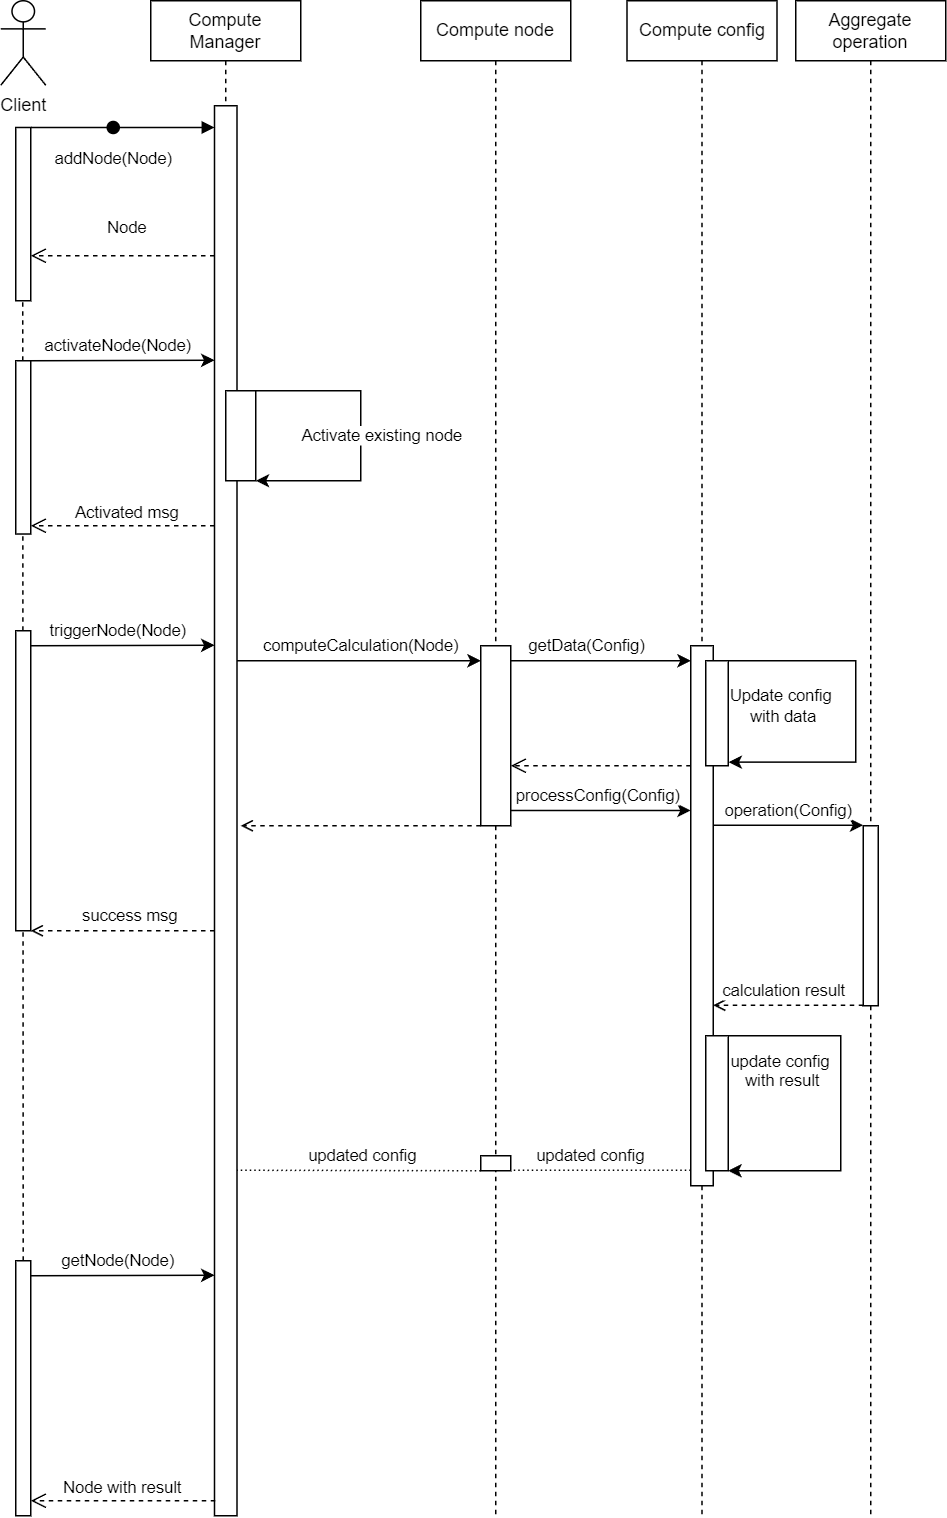

The diagram above was exported from draw.io. Its source (the exported page's mxGraphModel, read from the mxfile embedded in the PNG):
<mxGraphModel dx="1195" dy="697" grid="1" gridSize="10" guides="1" tooltips="1" connect="1" arrows="1" fold="1" page="1" pageScale="1" pageWidth="850" pageHeight="1100" math="0" shadow="0">
  <root>
    <mxCell id="0" />
    <mxCell id="1" parent="0" />
    <mxCell id="aM9ryv3xv72pqoxQDRHE-1" value="Compute Manager" style="shape=umlLifeline;perimeter=lifelinePerimeter;whiteSpace=wrap;html=1;container=0;dropTarget=0;collapsible=0;recursiveResize=0;outlineConnect=0;portConstraint=eastwest;newEdgeStyle={&quot;edgeStyle&quot;:&quot;elbowEdgeStyle&quot;,&quot;elbow&quot;:&quot;vertical&quot;,&quot;curved&quot;:0,&quot;rounded&quot;:0};" parent="1" vertex="1">
      <mxGeometry x="130" y="30" width="100" height="1010" as="geometry" />
    </mxCell>
    <mxCell id="aM9ryv3xv72pqoxQDRHE-5" value="Compute node" style="shape=umlLifeline;perimeter=lifelinePerimeter;whiteSpace=wrap;html=1;container=0;dropTarget=0;collapsible=0;recursiveResize=0;outlineConnect=0;portConstraint=eastwest;newEdgeStyle={&quot;edgeStyle&quot;:&quot;elbowEdgeStyle&quot;,&quot;elbow&quot;:&quot;vertical&quot;,&quot;curved&quot;:0,&quot;rounded&quot;:0};" parent="1" vertex="1">
      <mxGeometry x="310" y="30" width="100" height="1010" as="geometry" />
    </mxCell>
    <mxCell id="a9kYqn3TQxDOehw-dscq-5" value="" style="group" parent="1" vertex="1" connectable="0">
      <mxGeometry x="30" y="30" width="630" height="1010" as="geometry" />
    </mxCell>
    <mxCell id="aM9ryv3xv72pqoxQDRHE-2" value="" style="html=1;points=[];perimeter=orthogonalPerimeter;outlineConnect=0;targetShapes=umlLifeline;portConstraint=eastwest;newEdgeStyle={&quot;edgeStyle&quot;:&quot;elbowEdgeStyle&quot;,&quot;elbow&quot;:&quot;vertical&quot;,&quot;curved&quot;:0,&quot;rounded&quot;:0};" parent="a9kYqn3TQxDOehw-dscq-5" vertex="1">
      <mxGeometry x="142.5" y="70" width="15" height="940" as="geometry" />
    </mxCell>
    <mxCell id="a9kYqn3TQxDOehw-dscq-1" value="Client" style="shape=umlActor;verticalLabelPosition=bottom;verticalAlign=top;html=1;outlineConnect=0;" parent="a9kYqn3TQxDOehw-dscq-5" vertex="1">
      <mxGeometry width="30" height="56.3265306122449" as="geometry" />
    </mxCell>
    <mxCell id="a9kYqn3TQxDOehw-dscq-3" value="" style="html=1;points=[];perimeter=orthogonalPerimeter;outlineConnect=0;targetShapes=umlLifeline;portConstraint=eastwest;newEdgeStyle={&quot;edgeStyle&quot;:&quot;elbowEdgeStyle&quot;,&quot;elbow&quot;:&quot;vertical&quot;,&quot;curved&quot;:0,&quot;rounded&quot;:0};" parent="a9kYqn3TQxDOehw-dscq-5" vertex="1">
      <mxGeometry x="10" y="84.49" width="10" height="115.51" as="geometry" />
    </mxCell>
    <mxCell id="a9kYqn3TQxDOehw-dscq-14" value="" style="endArrow=none;dashed=1;html=1;rounded=0;" parent="a9kYqn3TQxDOehw-dscq-5" edge="1">
      <mxGeometry width="50" height="50" relative="1" as="geometry">
        <mxPoint x="15" y="900" as="sourcePoint" />
        <mxPoint x="14.66" y="200" as="targetPoint" />
      </mxGeometry>
    </mxCell>
    <mxCell id="aM9ryv3xv72pqoxQDRHE-6" value="" style="html=1;points=[];perimeter=orthogonalPerimeter;outlineConnect=0;targetShapes=umlLifeline;portConstraint=eastwest;newEdgeStyle={&quot;edgeStyle&quot;:&quot;elbowEdgeStyle&quot;,&quot;elbow&quot;:&quot;vertical&quot;,&quot;curved&quot;:0,&quot;rounded&quot;:0};" parent="a9kYqn3TQxDOehw-dscq-5" vertex="1">
      <mxGeometry x="320" y="430" width="20" height="120" as="geometry" />
    </mxCell>
    <mxCell id="a9kYqn3TQxDOehw-dscq-17" value="" style="html=1;points=[];perimeter=orthogonalPerimeter;outlineConnect=0;targetShapes=umlLifeline;portConstraint=eastwest;newEdgeStyle={&quot;edgeStyle&quot;:&quot;elbowEdgeStyle&quot;,&quot;elbow&quot;:&quot;vertical&quot;,&quot;curved&quot;:0,&quot;rounded&quot;:0};" parent="a9kYqn3TQxDOehw-dscq-5" vertex="1">
      <mxGeometry x="10" y="420" width="10" height="200" as="geometry" />
    </mxCell>
    <mxCell id="a9kYqn3TQxDOehw-dscq-23" style="edgeStyle=elbowEdgeStyle;rounded=0;orthogonalLoop=1;jettySize=auto;html=1;elbow=vertical;curved=0;" parent="a9kYqn3TQxDOehw-dscq-5" edge="1">
      <mxGeometry relative="1" as="geometry">
        <mxPoint x="340" y="440.0000000000001" as="sourcePoint" />
        <mxPoint x="460" y="440.0000000000001" as="targetPoint" />
        <Array as="points">
          <mxPoint x="375" y="440" />
        </Array>
      </mxGeometry>
    </mxCell>
    <mxCell id="a9kYqn3TQxDOehw-dscq-26" value="&amp;nbsp;getData(Config)" style="edgeLabel;html=1;align=center;verticalAlign=middle;resizable=0;points=[];" parent="a9kYqn3TQxDOehw-dscq-23" vertex="1" connectable="0">
      <mxGeometry x="-0.3394" y="1" relative="1" as="geometry">
        <mxPoint x="9" y="-9" as="offset" />
      </mxGeometry>
    </mxCell>
    <mxCell id="a9kYqn3TQxDOehw-dscq-28" value="" style="html=1;verticalAlign=bottom;endArrow=open;dashed=1;endSize=8;edgeStyle=elbowEdgeStyle;elbow=vertical;curved=0;rounded=0;" parent="a9kYqn3TQxDOehw-dscq-5" edge="1">
      <mxGeometry relative="1" as="geometry">
        <mxPoint x="340" y="510" as="targetPoint" />
        <Array as="points">
          <mxPoint x="415" y="510" />
        </Array>
        <mxPoint x="460" y="510" as="sourcePoint" />
        <mxPoint as="offset" />
      </mxGeometry>
    </mxCell>
    <mxCell id="a9kYqn3TQxDOehw-dscq-29" style="edgeStyle=elbowEdgeStyle;rounded=0;orthogonalLoop=1;jettySize=auto;html=1;elbow=vertical;curved=0;" parent="a9kYqn3TQxDOehw-dscq-5" source="aM9ryv3xv72pqoxQDRHE-6" target="a9kYqn3TQxDOehw-dscq-22" edge="1">
      <mxGeometry relative="1" as="geometry">
        <mxPoint x="325" y="539.8299999999999" as="sourcePoint" />
        <mxPoint x="435" y="539.8299999999999" as="targetPoint" />
        <Array as="points">
          <mxPoint x="375" y="539.8299999999999" />
        </Array>
      </mxGeometry>
    </mxCell>
    <mxCell id="a9kYqn3TQxDOehw-dscq-30" value="processConfig(Config)" style="edgeLabel;html=1;align=center;verticalAlign=middle;resizable=0;points=[];" parent="a9kYqn3TQxDOehw-dscq-29" vertex="1" connectable="0">
      <mxGeometry x="-0.3394" y="1" relative="1" as="geometry">
        <mxPoint x="18" y="-9" as="offset" />
      </mxGeometry>
    </mxCell>
    <mxCell id="a9kYqn3TQxDOehw-dscq-38" value="" style="html=1;points=[];perimeter=orthogonalPerimeter;outlineConnect=0;targetShapes=umlLifeline;portConstraint=eastwest;newEdgeStyle={&quot;edgeStyle&quot;:&quot;elbowEdgeStyle&quot;,&quot;elbow&quot;:&quot;vertical&quot;,&quot;curved&quot;:0,&quot;rounded&quot;:0};" parent="a9kYqn3TQxDOehw-dscq-5" vertex="1">
      <mxGeometry x="10" y="240" width="10" height="115.51" as="geometry" />
    </mxCell>
    <mxCell id="a9kYqn3TQxDOehw-dscq-39" style="edgeStyle=elbowEdgeStyle;rounded=0;orthogonalLoop=1;jettySize=auto;html=1;elbow=vertical;curved=0;" parent="a9kYqn3TQxDOehw-dscq-5" target="aM9ryv3xv72pqoxQDRHE-2" edge="1">
      <mxGeometry relative="1" as="geometry">
        <mxPoint x="135" y="240.00428571428566" as="targetPoint" />
        <mxPoint x="20" y="240.00428571428566" as="sourcePoint" />
      </mxGeometry>
    </mxCell>
    <mxCell id="a9kYqn3TQxDOehw-dscq-40" value="activateNode(Node)" style="edgeLabel;html=1;align=center;verticalAlign=middle;resizable=0;points=[];" parent="a9kYqn3TQxDOehw-dscq-39" vertex="1" connectable="0">
      <mxGeometry x="0.2863" relative="1" as="geometry">
        <mxPoint x="-21" y="-10" as="offset" />
      </mxGeometry>
    </mxCell>
    <mxCell id="a9kYqn3TQxDOehw-dscq-41" value="Activated msg" style="html=1;verticalAlign=bottom;endArrow=open;dashed=1;endSize=8;edgeStyle=elbowEdgeStyle;elbow=vertical;curved=0;rounded=0;" parent="a9kYqn3TQxDOehw-dscq-5" source="aM9ryv3xv72pqoxQDRHE-2" edge="1">
      <mxGeometry x="-0.0435" relative="1" as="geometry">
        <mxPoint x="20" y="350" as="targetPoint" />
        <Array as="points">
          <mxPoint x="115" y="350" />
        </Array>
        <mxPoint x="135" y="350" as="sourcePoint" />
        <mxPoint as="offset" />
      </mxGeometry>
    </mxCell>
    <mxCell id="a9kYqn3TQxDOehw-dscq-43" style="edgeStyle=orthogonalEdgeStyle;rounded=0;orthogonalLoop=1;jettySize=auto;html=1;exitX=1;exitY=0;exitDx=0;exitDy=0;entryX=1;entryY=1;entryDx=0;entryDy=0;" parent="a9kYqn3TQxDOehw-dscq-5" source="a9kYqn3TQxDOehw-dscq-42" target="a9kYqn3TQxDOehw-dscq-42" edge="1">
      <mxGeometry relative="1" as="geometry">
        <mxPoint x="150.05555555555554" y="240" as="targetPoint" />
        <Array as="points">
          <mxPoint x="240" y="260" />
          <mxPoint x="240" y="320" />
        </Array>
      </mxGeometry>
    </mxCell>
    <mxCell id="a9kYqn3TQxDOehw-dscq-44" value="Activate existing node" style="edgeLabel;html=1;align=center;verticalAlign=middle;resizable=0;points=[];" parent="a9kYqn3TQxDOehw-dscq-43" vertex="1" connectable="0">
      <mxGeometry x="-0.6755" y="-1" relative="1" as="geometry">
        <mxPoint x="51" y="29" as="offset" />
      </mxGeometry>
    </mxCell>
    <mxCell id="a9kYqn3TQxDOehw-dscq-42" value="" style="rounded=0;whiteSpace=wrap;html=1;" parent="a9kYqn3TQxDOehw-dscq-5" vertex="1">
      <mxGeometry x="150" y="260" width="20" height="60" as="geometry" />
    </mxCell>
    <mxCell id="a9kYqn3TQxDOehw-dscq-45" style="edgeStyle=elbowEdgeStyle;rounded=0;orthogonalLoop=1;jettySize=auto;html=1;elbow=vertical;curved=0;" parent="a9kYqn3TQxDOehw-dscq-5" target="aM9ryv3xv72pqoxQDRHE-2" edge="1">
      <mxGeometry relative="1" as="geometry">
        <mxPoint x="135" y="430.00428571428563" as="targetPoint" />
        <mxPoint x="20" y="430.00428571428563" as="sourcePoint" />
      </mxGeometry>
    </mxCell>
    <mxCell id="a9kYqn3TQxDOehw-dscq-46" value="triggerNode(Node)" style="edgeLabel;html=1;align=center;verticalAlign=middle;resizable=0;points=[];" parent="a9kYqn3TQxDOehw-dscq-45" vertex="1" connectable="0">
      <mxGeometry x="0.2863" relative="1" as="geometry">
        <mxPoint x="-21" y="-10" as="offset" />
      </mxGeometry>
    </mxCell>
    <mxCell id="a9kYqn3TQxDOehw-dscq-31" value="Aggregate operation" style="shape=umlLifeline;perimeter=lifelinePerimeter;whiteSpace=wrap;html=1;container=0;dropTarget=0;collapsible=0;recursiveResize=0;outlineConnect=0;portConstraint=eastwest;newEdgeStyle={&quot;edgeStyle&quot;:&quot;elbowEdgeStyle&quot;,&quot;elbow&quot;:&quot;vertical&quot;,&quot;curved&quot;:0,&quot;rounded&quot;:0};" parent="a9kYqn3TQxDOehw-dscq-5" vertex="1">
      <mxGeometry x="530" width="100" height="1010" as="geometry" />
    </mxCell>
    <mxCell id="a9kYqn3TQxDOehw-dscq-21" value="Compute config" style="shape=umlLifeline;perimeter=lifelinePerimeter;whiteSpace=wrap;html=1;container=0;dropTarget=0;collapsible=0;recursiveResize=0;outlineConnect=0;portConstraint=eastwest;newEdgeStyle={&quot;edgeStyle&quot;:&quot;elbowEdgeStyle&quot;,&quot;elbow&quot;:&quot;vertical&quot;,&quot;curved&quot;:0,&quot;rounded&quot;:0};" parent="a9kYqn3TQxDOehw-dscq-5" vertex="1">
      <mxGeometry x="417.5" width="100" height="1010" as="geometry" />
    </mxCell>
    <mxCell id="a9kYqn3TQxDOehw-dscq-32" value="" style="html=1;points=[];perimeter=orthogonalPerimeter;outlineConnect=0;targetShapes=umlLifeline;portConstraint=eastwest;newEdgeStyle={&quot;edgeStyle&quot;:&quot;elbowEdgeStyle&quot;,&quot;elbow&quot;:&quot;vertical&quot;,&quot;curved&quot;:0,&quot;rounded&quot;:0};" parent="a9kYqn3TQxDOehw-dscq-5" vertex="1">
      <mxGeometry x="575" y="550" width="10" height="120" as="geometry" />
    </mxCell>
    <mxCell id="a9kYqn3TQxDOehw-dscq-33" style="edgeStyle=elbowEdgeStyle;rounded=0;orthogonalLoop=1;jettySize=auto;html=1;elbow=vertical;curved=0;" parent="a9kYqn3TQxDOehw-dscq-5" source="a9kYqn3TQxDOehw-dscq-22" edge="1">
      <mxGeometry relative="1" as="geometry">
        <mxPoint x="465" y="549.995238095238" as="sourcePoint" />
        <mxPoint x="575" y="549.995238095238" as="targetPoint" />
      </mxGeometry>
    </mxCell>
    <mxCell id="a9kYqn3TQxDOehw-dscq-34" value="operation(Config)" style="edgeLabel;html=1;align=center;verticalAlign=middle;resizable=0;points=[];" parent="a9kYqn3TQxDOehw-dscq-33" vertex="1" connectable="0">
      <mxGeometry x="0.1357" y="-1" relative="1" as="geometry">
        <mxPoint x="-7" y="-11" as="offset" />
      </mxGeometry>
    </mxCell>
    <mxCell id="a9kYqn3TQxDOehw-dscq-36" style="edgeStyle=elbowEdgeStyle;rounded=0;orthogonalLoop=1;jettySize=auto;html=1;elbow=vertical;curved=0;dashed=1;startArrow=none;startFill=0;endArrow=open;endFill=0;" parent="a9kYqn3TQxDOehw-dscq-5" target="a9kYqn3TQxDOehw-dscq-22" edge="1">
      <mxGeometry relative="1" as="geometry">
        <mxPoint x="575" y="669.6740229885058" as="sourcePoint" />
        <mxPoint x="465" y="669.6740229885058" as="targetPoint" />
      </mxGeometry>
    </mxCell>
    <mxCell id="a9kYqn3TQxDOehw-dscq-37" value="calculation result" style="edgeLabel;html=1;align=center;verticalAlign=middle;resizable=0;points=[];" parent="a9kYqn3TQxDOehw-dscq-36" vertex="1" connectable="0">
      <mxGeometry x="-0.5072" relative="1" as="geometry">
        <mxPoint x="-28" y="-10" as="offset" />
      </mxGeometry>
    </mxCell>
    <mxCell id="a9kYqn3TQxDOehw-dscq-47" value="" style="html=1;points=[];perimeter=orthogonalPerimeter;outlineConnect=0;targetShapes=umlLifeline;portConstraint=eastwest;newEdgeStyle={&quot;edgeStyle&quot;:&quot;elbowEdgeStyle&quot;,&quot;elbow&quot;:&quot;vertical&quot;,&quot;curved&quot;:0,&quot;rounded&quot;:0};" parent="a9kYqn3TQxDOehw-dscq-5" vertex="1">
      <mxGeometry x="10" y="840" width="10" height="170" as="geometry" />
    </mxCell>
    <mxCell id="a9kYqn3TQxDOehw-dscq-48" style="edgeStyle=elbowEdgeStyle;rounded=0;orthogonalLoop=1;jettySize=auto;html=1;elbow=vertical;curved=0;" parent="a9kYqn3TQxDOehw-dscq-5" edge="1" target="aM9ryv3xv72pqoxQDRHE-2">
      <mxGeometry relative="1" as="geometry">
        <mxPoint x="145" y="849.8888888888889" as="targetPoint" />
        <mxPoint x="20" y="850.0042857142856" as="sourcePoint" />
      </mxGeometry>
    </mxCell>
    <mxCell id="a9kYqn3TQxDOehw-dscq-49" value="getNode(Node)" style="edgeLabel;html=1;align=center;verticalAlign=middle;resizable=0;points=[];" parent="a9kYqn3TQxDOehw-dscq-48" vertex="1" connectable="0">
      <mxGeometry x="0.2863" relative="1" as="geometry">
        <mxPoint x="-21" y="-10" as="offset" />
      </mxGeometry>
    </mxCell>
    <mxCell id="a9kYqn3TQxDOehw-dscq-53" value="" style="rounded=0;whiteSpace=wrap;html=1;" parent="a9kYqn3TQxDOehw-dscq-5" vertex="1">
      <mxGeometry x="460" y="690" width="15" height="90" as="geometry" />
    </mxCell>
    <mxCell id="a9kYqn3TQxDOehw-dscq-54" style="edgeStyle=orthogonalEdgeStyle;rounded=0;orthogonalLoop=1;jettySize=auto;html=1;entryX=1;entryY=1;entryDx=0;entryDy=0;" parent="a9kYqn3TQxDOehw-dscq-5" edge="1" target="phDUoTLwP_a71eY4udtL-51">
      <mxGeometry relative="1" as="geometry">
        <mxPoint x="475" y="690.0032558139535" as="sourcePoint" />
        <mxPoint x="475" y="779.98" as="targetPoint" />
        <Array as="points">
          <mxPoint x="560" y="690" />
          <mxPoint x="560" y="780" />
        </Array>
      </mxGeometry>
    </mxCell>
    <mxCell id="a9kYqn3TQxDOehw-dscq-55" value="update config&amp;nbsp;&lt;div&gt;with result&lt;/div&gt;&lt;div&gt;&lt;br&gt;&lt;/div&gt;" style="edgeLabel;html=1;align=center;verticalAlign=middle;resizable=0;points=[];" parent="a9kYqn3TQxDOehw-dscq-54" vertex="1" connectable="0">
      <mxGeometry x="-0.8298" relative="1" as="geometry">
        <mxPoint x="24" y="30" as="offset" />
      </mxGeometry>
    </mxCell>
    <mxCell id="aM9ryv3xv72pqoxQDRHE-3" value="addNode(Node)" style="html=1;verticalAlign=bottom;startArrow=oval;endArrow=block;startSize=8;edgeStyle=elbowEdgeStyle;elbow=vertical;curved=0;rounded=0;" parent="a9kYqn3TQxDOehw-dscq-5" target="aM9ryv3xv72pqoxQDRHE-2" edge="1">
      <mxGeometry x="0.2353" y="-30" relative="1" as="geometry">
        <mxPoint x="75" y="84.49" as="sourcePoint" />
        <mxPoint x="135" y="84.49" as="targetPoint" />
        <Array as="points">
          <mxPoint x="20" y="84.49" />
        </Array>
        <mxPoint as="offset" />
      </mxGeometry>
    </mxCell>
    <mxCell id="a9kYqn3TQxDOehw-dscq-64" value="Node with result" style="html=1;verticalAlign=bottom;endArrow=open;dashed=1;endSize=8;edgeStyle=elbowEdgeStyle;elbow=vertical;curved=0;rounded=0;startArrow=none;startFill=0;endFill=0;" parent="a9kYqn3TQxDOehw-dscq-5" target="a9kYqn3TQxDOehw-dscq-47" edge="1">
      <mxGeometry relative="1" as="geometry">
        <mxPoint x="30" y="1000" as="targetPoint" />
        <Array as="points">
          <mxPoint x="105" y="1000" />
        </Array>
        <mxPoint x="143" y="1000" as="sourcePoint" />
        <mxPoint as="offset" />
      </mxGeometry>
    </mxCell>
    <mxCell id="a9kYqn3TQxDOehw-dscq-66" value="" style="html=1;points=[];perimeter=orthogonalPerimeter;outlineConnect=0;targetShapes=umlLifeline;portConstraint=eastwest;newEdgeStyle={&quot;edgeStyle&quot;:&quot;elbowEdgeStyle&quot;,&quot;elbow&quot;:&quot;vertical&quot;,&quot;curved&quot;:0,&quot;rounded&quot;:0};" parent="a9kYqn3TQxDOehw-dscq-5" vertex="1">
      <mxGeometry x="320" y="770" width="20" height="10" as="geometry" />
    </mxCell>
    <mxCell id="a9kYqn3TQxDOehw-dscq-68" style="edgeStyle=elbowEdgeStyle;rounded=0;orthogonalLoop=1;jettySize=auto;html=1;elbow=vertical;curved=0;dashed=1;dashPattern=1 2;endArrow=none;endFill=0;" parent="a9kYqn3TQxDOehw-dscq-5" target="aM9ryv3xv72pqoxQDRHE-2" edge="1">
      <mxGeometry relative="1" as="geometry">
        <mxPoint x="320" y="780.0012903225808" as="sourcePoint" />
        <mxPoint x="155" y="780.0012903225808" as="targetPoint" />
      </mxGeometry>
    </mxCell>
    <mxCell id="a9kYqn3TQxDOehw-dscq-74" value="updated config" style="edgeLabel;html=1;align=center;verticalAlign=middle;resizable=0;points=[];" parent="a9kYqn3TQxDOehw-dscq-68" vertex="1" connectable="0">
      <mxGeometry x="-0.0014" y="-2" relative="1" as="geometry">
        <mxPoint x="2" y="-8" as="offset" />
      </mxGeometry>
    </mxCell>
    <mxCell id="a9kYqn3TQxDOehw-dscq-79" style="edgeStyle=elbowEdgeStyle;rounded=0;orthogonalLoop=1;jettySize=auto;html=1;elbow=vertical;curved=0;dashed=1;startArrow=none;startFill=0;endArrow=open;endFill=0;" parent="a9kYqn3TQxDOehw-dscq-5" edge="1" source="aM9ryv3xv72pqoxQDRHE-2">
      <mxGeometry relative="1" as="geometry">
        <mxPoint x="145" y="620" as="sourcePoint" />
        <mxPoint x="20" y="620" as="targetPoint" />
        <Array as="points">
          <mxPoint x="85" y="620" />
        </Array>
      </mxGeometry>
    </mxCell>
    <mxCell id="a9kYqn3TQxDOehw-dscq-80" value="success msg" style="edgeLabel;html=1;align=center;verticalAlign=middle;resizable=0;points=[];" parent="a9kYqn3TQxDOehw-dscq-79" vertex="1" connectable="0">
      <mxGeometry x="0.0747" relative="1" as="geometry">
        <mxPoint x="9" y="-10" as="offset" />
      </mxGeometry>
    </mxCell>
    <mxCell id="a9kYqn3TQxDOehw-dscq-19" style="edgeStyle=elbowEdgeStyle;rounded=0;orthogonalLoop=1;jettySize=auto;html=1;elbow=vertical;curved=0;" parent="a9kYqn3TQxDOehw-dscq-5" source="aM9ryv3xv72pqoxQDRHE-2" edge="1">
      <mxGeometry relative="1" as="geometry">
        <mxPoint x="155" y="440" as="sourcePoint" />
        <mxPoint x="319.9999999999999" y="440" as="targetPoint" />
        <Array as="points">
          <mxPoint x="200" y="440" />
        </Array>
      </mxGeometry>
    </mxCell>
    <mxCell id="a9kYqn3TQxDOehw-dscq-20" value="computeCalculation(Node)" style="edgeLabel;html=1;align=center;verticalAlign=middle;resizable=0;points=[];" parent="a9kYqn3TQxDOehw-dscq-19" vertex="1" connectable="0">
      <mxGeometry x="-0.2235" y="-1" relative="1" as="geometry">
        <mxPoint x="19" y="-11" as="offset" />
      </mxGeometry>
    </mxCell>
    <mxCell id="a9kYqn3TQxDOehw-dscq-75" style="edgeStyle=elbowEdgeStyle;rounded=0;orthogonalLoop=1;jettySize=auto;html=1;elbow=vertical;curved=0;dashed=1;startArrow=none;startFill=0;endArrow=open;endFill=0;" parent="a9kYqn3TQxDOehw-dscq-5" edge="1">
      <mxGeometry relative="1" as="geometry">
        <mxPoint x="319.9999999999999" y="550" as="sourcePoint" />
        <mxPoint x="160" y="550" as="targetPoint" />
        <Array as="points">
          <mxPoint x="220" y="550" />
        </Array>
      </mxGeometry>
    </mxCell>
    <mxCell id="a9kYqn3TQxDOehw-dscq-67" style="edgeStyle=elbowEdgeStyle;rounded=0;orthogonalLoop=1;jettySize=auto;html=1;elbow=vertical;curved=0;dashed=1;dashPattern=1 2;endArrow=none;endFill=0;" parent="a9kYqn3TQxDOehw-dscq-5" target="a9kYqn3TQxDOehw-dscq-66" edge="1">
      <mxGeometry relative="1" as="geometry">
        <mxPoint x="347.5" y="779.68" as="targetPoint" />
        <mxPoint x="460" y="779.68" as="sourcePoint" />
      </mxGeometry>
    </mxCell>
    <mxCell id="a9kYqn3TQxDOehw-dscq-73" value="updated config" style="edgeLabel;html=1;align=center;verticalAlign=middle;resizable=0;points=[];" parent="a9kYqn3TQxDOehw-dscq-67" vertex="1" connectable="0">
      <mxGeometry x="0.5285" relative="1" as="geometry">
        <mxPoint x="24" y="-10" as="offset" />
      </mxGeometry>
    </mxCell>
    <mxCell id="a9kYqn3TQxDOehw-dscq-87" style="edgeStyle=orthogonalEdgeStyle;rounded=0;orthogonalLoop=1;jettySize=auto;html=1;entryX=1.013;entryY=0.966;entryDx=0;entryDy=0;entryPerimeter=0;" parent="a9kYqn3TQxDOehw-dscq-5" source="a9kYqn3TQxDOehw-dscq-86" target="a9kYqn3TQxDOehw-dscq-86" edge="1">
      <mxGeometry relative="1" as="geometry">
        <Array as="points">
          <mxPoint x="570" y="440" />
          <mxPoint x="570" y="508" />
        </Array>
      </mxGeometry>
    </mxCell>
    <mxCell id="a9kYqn3TQxDOehw-dscq-88" value="Update config&lt;div&gt;&amp;nbsp;with data&lt;/div&gt;" style="edgeLabel;html=1;align=center;verticalAlign=middle;resizable=0;points=[];" parent="a9kYqn3TQxDOehw-dscq-87" vertex="1" connectable="0">
      <mxGeometry x="-0.7182" relative="1" as="geometry">
        <mxPoint x="1" y="30" as="offset" />
      </mxGeometry>
    </mxCell>
    <mxCell id="a9kYqn3TQxDOehw-dscq-22" value="" style="html=1;points=[];perimeter=orthogonalPerimeter;outlineConnect=0;targetShapes=umlLifeline;portConstraint=eastwest;newEdgeStyle={&quot;edgeStyle&quot;:&quot;elbowEdgeStyle&quot;,&quot;elbow&quot;:&quot;vertical&quot;,&quot;curved&quot;:0,&quot;rounded&quot;:0};" parent="a9kYqn3TQxDOehw-dscq-5" vertex="1">
      <mxGeometry x="460" y="430" width="15" height="360" as="geometry" />
    </mxCell>
    <mxCell id="a9kYqn3TQxDOehw-dscq-86" value="" style="rounded=0;whiteSpace=wrap;html=1;" parent="a9kYqn3TQxDOehw-dscq-5" vertex="1">
      <mxGeometry x="470" y="440" width="15" height="70" as="geometry" />
    </mxCell>
    <mxCell id="phDUoTLwP_a71eY4udtL-51" value="" style="rounded=0;whiteSpace=wrap;html=1;" vertex="1" parent="a9kYqn3TQxDOehw-dscq-5">
      <mxGeometry x="470" y="690" width="15" height="90" as="geometry" />
    </mxCell>
    <mxCell id="a9kYqn3TQxDOehw-dscq-13" value="Node" style="html=1;verticalAlign=bottom;endArrow=open;dashed=1;endSize=8;edgeStyle=elbowEdgeStyle;elbow=vertical;curved=0;rounded=0;" parent="1" source="aM9ryv3xv72pqoxQDRHE-2" edge="1">
      <mxGeometry x="-0.0435" y="-10" relative="1" as="geometry">
        <mxPoint x="50" y="200" as="targetPoint" />
        <Array as="points">
          <mxPoint x="155" y="200" />
        </Array>
        <mxPoint x="230" y="200" as="sourcePoint" />
        <mxPoint as="offset" />
      </mxGeometry>
    </mxCell>
  </root>
</mxGraphModel>